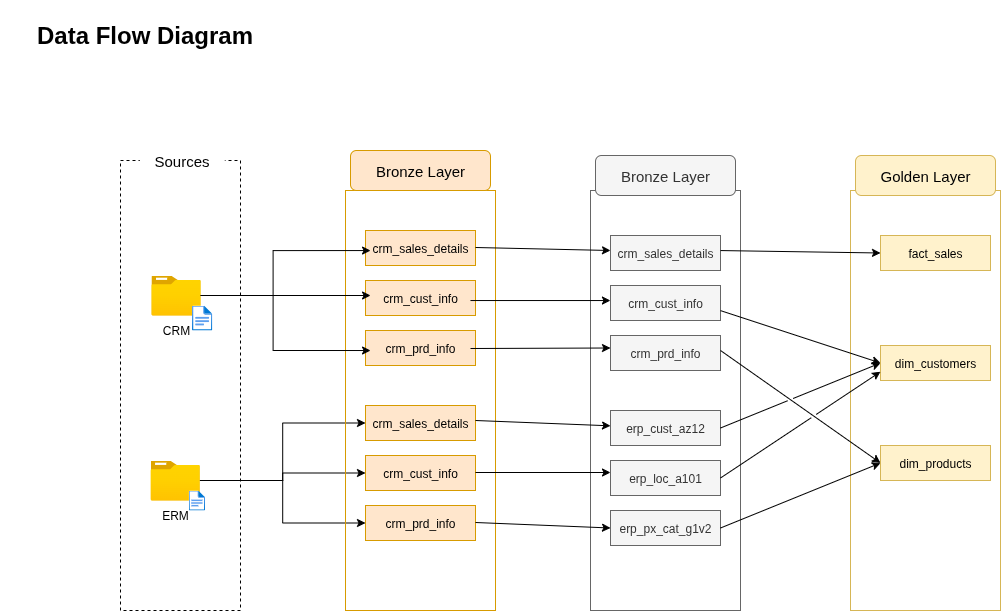

The diagram above was exported from draw.io. Its source (the exported page's mxGraphModel, read from the mxfile embedded in the PNG):
<mxGraphModel dx="433" dy="841" grid="1" gridSize="10" guides="1" tooltips="1" connect="1" arrows="1" fold="1" page="1" pageScale="1" pageWidth="1654" pageHeight="1169" math="0" shadow="0">
  <root>
    <mxCell id="0" />
    <mxCell id="1" parent="0" />
    <mxCell id="9Z9KuJVlH09RjVrM8UIT-1" value="" style="rounded=0;whiteSpace=wrap;html=1;fillColor=none;dashed=1;" parent="1" vertex="1">
      <mxGeometry x="160" y="190" width="120" height="450" as="geometry" />
    </mxCell>
    <mxCell id="9Z9KuJVlH09RjVrM8UIT-2" value="&lt;font style=&quot;font-size: 15px;&quot;&gt;Sources&lt;/font&gt;" style="rounded=1;whiteSpace=wrap;html=1;strokeColor=none;" parent="1" vertex="1">
      <mxGeometry x="179.31" y="170" width="85" height="40" as="geometry" />
    </mxCell>
    <mxCell id="9Z9KuJVlH09RjVrM8UIT-3" value="" style="image;aspect=fixed;html=1;points=[];align=center;fontSize=12;image=img/lib/azure2/general/Folder_Blank.svg;" parent="1" vertex="1">
      <mxGeometry x="190.9" y="305" width="49.29" height="40" as="geometry" />
    </mxCell>
    <mxCell id="9Z9KuJVlH09RjVrM8UIT-4" value="CRM" style="text;html=1;align=center;verticalAlign=middle;whiteSpace=wrap;rounded=0;" parent="1" vertex="1">
      <mxGeometry x="185.54999999999998" y="345" width="60" height="30" as="geometry" />
    </mxCell>
    <mxCell id="9Z9KuJVlH09RjVrM8UIT-41" style="edgeStyle=orthogonalEdgeStyle;rounded=0;orthogonalLoop=1;jettySize=auto;html=1;entryX=0;entryY=0.5;entryDx=0;entryDy=0;" parent="1" source="9Z9KuJVlH09RjVrM8UIT-5" target="9Z9KuJVlH09RjVrM8UIT-38" edge="1">
      <mxGeometry relative="1" as="geometry" />
    </mxCell>
    <mxCell id="9Z9KuJVlH09RjVrM8UIT-42" style="edgeStyle=orthogonalEdgeStyle;rounded=0;orthogonalLoop=1;jettySize=auto;html=1;" parent="1" source="9Z9KuJVlH09RjVrM8UIT-5" target="9Z9KuJVlH09RjVrM8UIT-39" edge="1">
      <mxGeometry relative="1" as="geometry" />
    </mxCell>
    <mxCell id="9Z9KuJVlH09RjVrM8UIT-43" style="edgeStyle=orthogonalEdgeStyle;rounded=0;orthogonalLoop=1;jettySize=auto;html=1;entryX=0;entryY=0.5;entryDx=0;entryDy=0;" parent="1" source="9Z9KuJVlH09RjVrM8UIT-5" target="9Z9KuJVlH09RjVrM8UIT-40" edge="1">
      <mxGeometry relative="1" as="geometry" />
    </mxCell>
    <mxCell id="9Z9KuJVlH09RjVrM8UIT-5" value="" style="image;aspect=fixed;html=1;points=[];align=center;fontSize=12;image=img/lib/azure2/general/Folder_Blank.svg;" parent="1" vertex="1">
      <mxGeometry x="190" y="490" width="49.29" height="40" as="geometry" />
    </mxCell>
    <mxCell id="9Z9KuJVlH09RjVrM8UIT-6" value="ERM" style="text;html=1;align=center;verticalAlign=middle;whiteSpace=wrap;rounded=0;" parent="1" vertex="1">
      <mxGeometry x="184.5" y="530" width="60" height="30" as="geometry" />
    </mxCell>
    <mxCell id="9Z9KuJVlH09RjVrM8UIT-7" value="" style="image;aspect=fixed;html=1;points=[];align=center;fontSize=12;image=img/lib/azure2/general/File.svg;" parent="1" vertex="1">
      <mxGeometry x="231.51" y="335" width="20.3" height="25" as="geometry" />
    </mxCell>
    <mxCell id="9Z9KuJVlH09RjVrM8UIT-8" value="" style="image;aspect=fixed;html=1;points=[];align=center;fontSize=12;image=img/lib/azure2/general/File.svg;" parent="1" vertex="1">
      <mxGeometry x="228.27" y="520" width="16.23" height="20" as="geometry" />
    </mxCell>
    <mxCell id="9Z9KuJVlH09RjVrM8UIT-13" value="crm_sales_details" style="rounded=0;whiteSpace=wrap;html=1;fillColor=#ffe6cc;strokeColor=#d79b00;" parent="1" vertex="1">
      <mxGeometry x="405" y="260" width="110" height="35" as="geometry" />
    </mxCell>
    <mxCell id="9Z9KuJVlH09RjVrM8UIT-16" value="crm_cust_info" style="rounded=0;whiteSpace=wrap;html=1;fillColor=#ffe6cc;strokeColor=#d79b00;" parent="1" vertex="1">
      <mxGeometry x="405" y="310" width="110" height="35" as="geometry" />
    </mxCell>
    <mxCell id="9Z9KuJVlH09RjVrM8UIT-17" value="crm_prd_info" style="rounded=0;whiteSpace=wrap;html=1;fillColor=#ffe6cc;strokeColor=#d79b00;" parent="1" vertex="1">
      <mxGeometry x="405" y="360" width="110" height="35" as="geometry" />
    </mxCell>
    <mxCell id="9Z9KuJVlH09RjVrM8UIT-18" value="" style="rounded=0;whiteSpace=wrap;html=1;fillColor=none;strokeColor=#d79b00;" parent="1" vertex="1">
      <mxGeometry x="385" y="220" width="150" height="420" as="geometry" />
    </mxCell>
    <mxCell id="9Z9KuJVlH09RjVrM8UIT-19" value="&lt;font style=&quot;font-size: 15px;&quot;&gt;Bronze Layer&lt;/font&gt;" style="rounded=1;whiteSpace=wrap;html=1;fillColor=#ffe6cc;strokeColor=#d79b00;" parent="1" vertex="1">
      <mxGeometry x="390" y="180" width="140" height="40" as="geometry" />
    </mxCell>
    <mxCell id="9Z9KuJVlH09RjVrM8UIT-23" style="edgeStyle=orthogonalEdgeStyle;rounded=0;orthogonalLoop=1;jettySize=auto;html=1;entryX=0.167;entryY=0.381;entryDx=0;entryDy=0;entryPerimeter=0;" parent="1" source="9Z9KuJVlH09RjVrM8UIT-3" target="9Z9KuJVlH09RjVrM8UIT-18" edge="1">
      <mxGeometry relative="1" as="geometry" />
    </mxCell>
    <mxCell id="9Z9KuJVlH09RjVrM8UIT-27" style="edgeStyle=orthogonalEdgeStyle;rounded=0;orthogonalLoop=1;jettySize=auto;html=1;entryX=0.167;entryY=0.25;entryDx=0;entryDy=0;entryPerimeter=0;" parent="1" source="9Z9KuJVlH09RjVrM8UIT-3" target="9Z9KuJVlH09RjVrM8UIT-18" edge="1">
      <mxGeometry relative="1" as="geometry" />
    </mxCell>
    <mxCell id="9Z9KuJVlH09RjVrM8UIT-28" style="edgeStyle=orthogonalEdgeStyle;rounded=0;orthogonalLoop=1;jettySize=auto;html=1;entryX=0.167;entryY=0.143;entryDx=0;entryDy=0;entryPerimeter=0;" parent="1" source="9Z9KuJVlH09RjVrM8UIT-3" target="9Z9KuJVlH09RjVrM8UIT-18" edge="1">
      <mxGeometry relative="1" as="geometry" />
    </mxCell>
    <mxCell id="9Z9KuJVlH09RjVrM8UIT-38" value="crm_sales_details" style="rounded=0;whiteSpace=wrap;html=1;fillColor=#ffe6cc;strokeColor=#d79b00;" parent="1" vertex="1">
      <mxGeometry x="405" y="435" width="110" height="35" as="geometry" />
    </mxCell>
    <mxCell id="9Z9KuJVlH09RjVrM8UIT-39" value="crm_cust_info" style="rounded=0;whiteSpace=wrap;html=1;fillColor=#ffe6cc;strokeColor=#d79b00;" parent="1" vertex="1">
      <mxGeometry x="405" y="485" width="110" height="35" as="geometry" />
    </mxCell>
    <mxCell id="9Z9KuJVlH09RjVrM8UIT-40" value="crm_prd_info" style="rounded=0;whiteSpace=wrap;html=1;fillColor=#ffe6cc;strokeColor=#d79b00;" parent="1" vertex="1">
      <mxGeometry x="405" y="535" width="110" height="35" as="geometry" />
    </mxCell>
    <mxCell id="9Z9KuJVlH09RjVrM8UIT-44" value="crm_sales_details" style="rounded=0;whiteSpace=wrap;html=1;fillColor=#f5f5f5;strokeColor=#666666;fontColor=#333333;" parent="1" vertex="1">
      <mxGeometry x="650" y="265" width="110" height="35" as="geometry" />
    </mxCell>
    <mxCell id="9Z9KuJVlH09RjVrM8UIT-45" value="crm_cust_info" style="rounded=0;whiteSpace=wrap;html=1;fillColor=#f5f5f5;strokeColor=#666666;fontColor=#333333;" parent="1" vertex="1">
      <mxGeometry x="650" y="315" width="110" height="35" as="geometry" />
    </mxCell>
    <mxCell id="9Z9KuJVlH09RjVrM8UIT-46" value="crm_prd_info" style="rounded=0;whiteSpace=wrap;html=1;fillColor=#f5f5f5;strokeColor=#666666;fontColor=#333333;" parent="1" vertex="1">
      <mxGeometry x="650" y="365" width="110" height="35" as="geometry" />
    </mxCell>
    <mxCell id="9Z9KuJVlH09RjVrM8UIT-47" value="" style="rounded=0;whiteSpace=wrap;html=1;fillColor=none;strokeColor=#666666;fontColor=#333333;" parent="1" vertex="1">
      <mxGeometry x="630" y="220" width="150" height="420" as="geometry" />
    </mxCell>
    <mxCell id="9Z9KuJVlH09RjVrM8UIT-48" value="&lt;font style=&quot;font-size: 15px;&quot;&gt;Bronze Layer&lt;/font&gt;" style="rounded=1;whiteSpace=wrap;html=1;fillColor=#f5f5f5;strokeColor=#666666;fontColor=#333333;" parent="1" vertex="1">
      <mxGeometry x="635" y="185" width="140" height="40" as="geometry" />
    </mxCell>
    <mxCell id="9Z9KuJVlH09RjVrM8UIT-49" value="erp_cust_az12" style="rounded=0;whiteSpace=wrap;html=1;fillColor=#f5f5f5;strokeColor=#666666;fontColor=#333333;" parent="1" vertex="1">
      <mxGeometry x="650" y="440" width="110" height="35" as="geometry" />
    </mxCell>
    <mxCell id="9Z9KuJVlH09RjVrM8UIT-50" value="erp_loc_a101" style="rounded=0;whiteSpace=wrap;html=1;fillColor=#f5f5f5;strokeColor=#666666;fontColor=#333333;" parent="1" vertex="1">
      <mxGeometry x="650" y="490" width="110" height="35" as="geometry" />
    </mxCell>
    <mxCell id="9Z9KuJVlH09RjVrM8UIT-51" value="erp_px_cat_g1v2" style="rounded=0;whiteSpace=wrap;html=1;fillColor=#f5f5f5;strokeColor=#666666;fontColor=#333333;" parent="1" vertex="1">
      <mxGeometry x="650" y="540" width="110" height="35" as="geometry" />
    </mxCell>
    <mxCell id="3hNPEM5cTfbqOJSw4tT5-3" value="" style="rounded=0;whiteSpace=wrap;html=1;fillColor=none;strokeColor=#d6b656;" parent="1" vertex="1">
      <mxGeometry x="890" y="220" width="150" height="420" as="geometry" />
    </mxCell>
    <mxCell id="3hNPEM5cTfbqOJSw4tT5-4" value="&lt;font style=&quot;font-size: 15px;&quot;&gt;Golden Layer&lt;/font&gt;" style="rounded=1;whiteSpace=wrap;html=1;fillColor=#fff2cc;strokeColor=#d6b656;" parent="1" vertex="1">
      <mxGeometry x="895" y="185" width="140" height="40" as="geometry" />
    </mxCell>
    <mxCell id="3hNPEM5cTfbqOJSw4tT5-13" value="" style="endArrow=classic;html=1;rounded=0;" parent="1" target="9Z9KuJVlH09RjVrM8UIT-49" edge="1">
      <mxGeometry width="50" height="50" relative="1" as="geometry">
        <mxPoint x="515" y="450" as="sourcePoint" />
        <mxPoint x="640" y="450" as="targetPoint" />
      </mxGeometry>
    </mxCell>
    <mxCell id="3hNPEM5cTfbqOJSw4tT5-14" value="" style="endArrow=classic;html=1;rounded=0;" parent="1" edge="1">
      <mxGeometry width="50" height="50" relative="1" as="geometry">
        <mxPoint x="515" y="502" as="sourcePoint" />
        <mxPoint x="650" y="502" as="targetPoint" />
      </mxGeometry>
    </mxCell>
    <mxCell id="3hNPEM5cTfbqOJSw4tT5-15" value="" style="endArrow=classic;html=1;rounded=0;entryX=0;entryY=0.5;entryDx=0;entryDy=0;" parent="1" target="9Z9KuJVlH09RjVrM8UIT-51" edge="1">
      <mxGeometry width="50" height="50" relative="1" as="geometry">
        <mxPoint x="515" y="552" as="sourcePoint" />
        <mxPoint x="660" y="552.5" as="targetPoint" />
      </mxGeometry>
    </mxCell>
    <mxCell id="3hNPEM5cTfbqOJSw4tT5-16" value="" style="endArrow=classic;html=1;rounded=0;" parent="1" edge="1">
      <mxGeometry width="50" height="50" relative="1" as="geometry">
        <mxPoint x="510" y="378" as="sourcePoint" />
        <mxPoint x="650" y="377.5" as="targetPoint" />
      </mxGeometry>
    </mxCell>
    <mxCell id="3hNPEM5cTfbqOJSw4tT5-17" value="" style="endArrow=classic;html=1;rounded=0;" parent="1" edge="1">
      <mxGeometry width="50" height="50" relative="1" as="geometry">
        <mxPoint x="515" y="277" as="sourcePoint" />
        <mxPoint x="650" y="280" as="targetPoint" />
      </mxGeometry>
    </mxCell>
    <mxCell id="0gmVsc80_ES2noQMKOjq-1" value="fact_sales" style="rounded=0;whiteSpace=wrap;html=1;fillColor=#fff2cc;strokeColor=#d6b656;" parent="1" vertex="1">
      <mxGeometry x="920" y="265" width="110" height="35" as="geometry" />
    </mxCell>
    <mxCell id="0gmVsc80_ES2noQMKOjq-2" value="dim_customers" style="rounded=0;whiteSpace=wrap;html=1;fillColor=#fff2cc;strokeColor=#d6b656;" parent="1" vertex="1">
      <mxGeometry x="920" y="375" width="110" height="35" as="geometry" />
    </mxCell>
    <mxCell id="0gmVsc80_ES2noQMKOjq-3" value="dim_products" style="rounded=0;whiteSpace=wrap;html=1;fillColor=#fff2cc;strokeColor=#d6b656;" parent="1" vertex="1">
      <mxGeometry x="920" y="475" width="110" height="35" as="geometry" />
    </mxCell>
    <mxCell id="0gmVsc80_ES2noQMKOjq-7" value="" style="endArrow=classic;html=1;rounded=0;exitX=0.867;exitY=0.143;exitDx=0;exitDy=0;exitPerimeter=0;entryX=0;entryY=0.5;entryDx=0;entryDy=0;" parent="1" source="9Z9KuJVlH09RjVrM8UIT-47" target="0gmVsc80_ES2noQMKOjq-1" edge="1">
      <mxGeometry width="50" height="50" relative="1" as="geometry">
        <mxPoint x="800" y="350" as="sourcePoint" />
        <mxPoint x="850" y="300" as="targetPoint" />
      </mxGeometry>
    </mxCell>
    <mxCell id="0gmVsc80_ES2noQMKOjq-8" value="" style="endArrow=classic;html=1;rounded=0;exitX=0.867;exitY=0.286;exitDx=0;exitDy=0;exitPerimeter=0;entryX=0;entryY=0.5;entryDx=0;entryDy=0;jumpStyle=gap;" parent="1" source="9Z9KuJVlH09RjVrM8UIT-47" target="0gmVsc80_ES2noQMKOjq-2" edge="1">
      <mxGeometry width="50" height="50" relative="1" as="geometry">
        <mxPoint x="810" y="360" as="sourcePoint" />
        <mxPoint x="860" y="310" as="targetPoint" />
      </mxGeometry>
    </mxCell>
    <mxCell id="0gmVsc80_ES2noQMKOjq-9" value="" style="endArrow=classic;html=1;rounded=0;exitX=0.867;exitY=0.381;exitDx=0;exitDy=0;exitPerimeter=0;entryX=0;entryY=0.5;entryDx=0;entryDy=0;jumpStyle=gap;" parent="1" source="9Z9KuJVlH09RjVrM8UIT-47" target="0gmVsc80_ES2noQMKOjq-3" edge="1">
      <mxGeometry width="50" height="50" relative="1" as="geometry">
        <mxPoint x="820" y="450" as="sourcePoint" />
        <mxPoint x="870" y="400" as="targetPoint" />
      </mxGeometry>
    </mxCell>
    <mxCell id="0gmVsc80_ES2noQMKOjq-10" value="" style="endArrow=classic;html=1;rounded=0;exitX=1;exitY=0.5;exitDx=0;exitDy=0;entryX=0;entryY=0.5;entryDx=0;entryDy=0;jumpStyle=gap;" parent="1" source="9Z9KuJVlH09RjVrM8UIT-49" target="0gmVsc80_ES2noQMKOjq-2" edge="1">
      <mxGeometry width="50" height="50" relative="1" as="geometry">
        <mxPoint x="810" y="530" as="sourcePoint" />
        <mxPoint x="860" y="480" as="targetPoint" />
      </mxGeometry>
    </mxCell>
    <mxCell id="0gmVsc80_ES2noQMKOjq-11" value="" style="endArrow=classic;html=1;rounded=0;exitX=1;exitY=0.5;exitDx=0;exitDy=0;entryX=0;entryY=0.75;entryDx=0;entryDy=0;jumpStyle=gap;" parent="1" source="9Z9KuJVlH09RjVrM8UIT-50" target="0gmVsc80_ES2noQMKOjq-2" edge="1">
      <mxGeometry width="50" height="50" relative="1" as="geometry">
        <mxPoint x="782" y="506.25" as="sourcePoint" />
        <mxPoint x="872" y="478.75" as="targetPoint" />
      </mxGeometry>
    </mxCell>
    <mxCell id="0gmVsc80_ES2noQMKOjq-12" value="" style="endArrow=classic;html=1;rounded=0;exitX=1;exitY=0.5;exitDx=0;exitDy=0;entryX=0;entryY=0.5;entryDx=0;entryDy=0;jumpStyle=gap;" parent="1" source="9Z9KuJVlH09RjVrM8UIT-51" target="0gmVsc80_ES2noQMKOjq-3" edge="1">
      <mxGeometry width="50" height="50" relative="1" as="geometry">
        <mxPoint x="810" y="580" as="sourcePoint" />
        <mxPoint x="860" y="530" as="targetPoint" />
      </mxGeometry>
    </mxCell>
    <mxCell id="0gmVsc80_ES2noQMKOjq-13" value="" style="endArrow=classic;html=1;rounded=0;exitX=0.833;exitY=0.262;exitDx=0;exitDy=0;exitPerimeter=0;entryX=0.133;entryY=0.262;entryDx=0;entryDy=0;entryPerimeter=0;" parent="1" source="9Z9KuJVlH09RjVrM8UIT-18" target="9Z9KuJVlH09RjVrM8UIT-47" edge="1">
      <mxGeometry width="50" height="50" relative="1" as="geometry">
        <mxPoint x="560" y="360" as="sourcePoint" />
        <mxPoint x="610" y="310" as="targetPoint" />
      </mxGeometry>
    </mxCell>
    <mxCell id="0gmVsc80_ES2noQMKOjq-14" value="&lt;b&gt;&lt;font style=&quot;font-size: 24px;&quot;&gt;Data Flow Diagram&lt;/font&gt;&lt;/b&gt;" style="text;html=1;align=center;verticalAlign=middle;whiteSpace=wrap;rounded=0;" parent="1" vertex="1">
      <mxGeometry x="40" y="30" width="289" height="70" as="geometry" />
    </mxCell>
  </root>
</mxGraphModel>